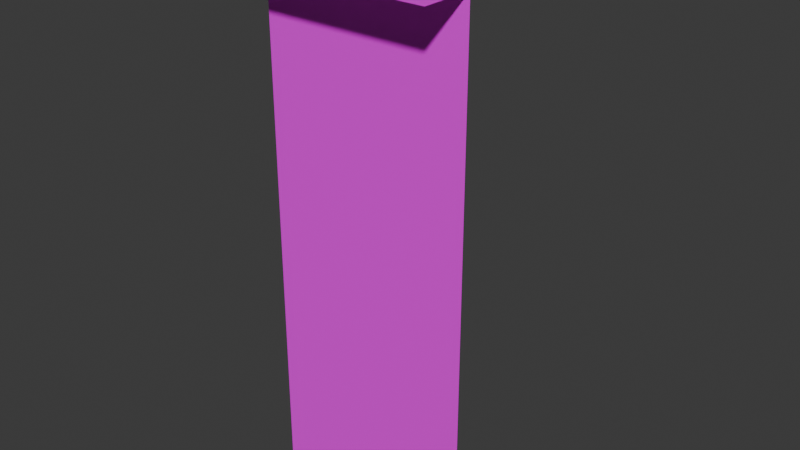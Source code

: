 # Source: OutterCorner_01.blend  (saved by Blender 4.2.66; exported with 4.5.12 LTS)
import bpy
from mathutils import Matrix  # noqa: F401  (used for matrix-valued properties, if any)

bpy.ops.wm.read_factory_settings(use_empty=True)
scene = bpy.context.scene
scene.name = 'Scene'

# ---- collections
col_collection = bpy.data.collections.new('Collection'); scene.collection.children.link(col_collection)

# ---- images (referenced by path relative to the original .blend; pixels are not part of the script)
import os
ASSET_DIR = os.environ.get("B2B_ASSET_DIR", "")  # directory of the original .blend (textures are referenced by path, not embedded)
HERE = os.path.dirname(os.path.abspath(__file__))  # packed textures are extracted next to this script under _unpacked/

def load_image(name, relpath, width, height, colorspace="sRGB"):
    """Load a texture the original file referenced (path relative to the .blend, or extracted next to this script)."""
    p = next((c for c in (os.path.join(HERE, relpath), os.path.join(ASSET_DIR, relpath)) if relpath and os.path.exists(c)), "")
    if p:
        img = bpy.data.images.load(p, check_existing=True)
        img.name = name
    else:  # same state as the original file: an image datablock whose file is absent (Cycles renders it pink)
        img = bpy.data.images.new(name, width, height)
        img.source = "FILE"
        img.filepath = "//" + (relpath or name)
    img.colorspace_settings.name = colorspace
    return img
img_gridbox_default_png_001 = load_image('GridBox_Default.png.001', 'UV_Corner_01.png', 1024, 1024, 'sRGB')
img_gridbox_default_png_002 = load_image('GridBox_Default.png.002', 'UV_Corner_01.png', 1024, 1024, 'Non-Color')

# ---- materials (node trees are filled in below, after node groups)
mat_material_001 = bpy.data.materials.new('Material.001')
mat_material_001.surface_render_method = 'BLENDED'
mat_material_001.blend_method = 'BLEND'
mat_material_001.use_transparency_overlap = False
mat_material_001.show_transparent_back = False
mat_material_001.roughness = 0.5

# ---- node groups
ng_smooth_by_angle = bpy.data.node_groups.new('Smooth by Angle', 'GeometryNodeTree')
_s = ng_smooth_by_angle.interface.new_socket(name='Mesh', in_out='OUTPUT', socket_type='NodeSocketGeometry')
_s = ng_smooth_by_angle.interface.new_socket(name='Mesh', in_out='INPUT', socket_type='NodeSocketGeometry')
_s = ng_smooth_by_angle.interface.new_socket(name='Angle', in_out='INPUT', socket_type='NodeSocketFloat')
_s.subtype = 'ANGLE'
_s.default_value = 0.5236
_s.min_value = 0.0
_s.max_value = 3.142
_s.description = 'Maximum face angle for smooth edges'
_s = ng_smooth_by_angle.interface.new_socket(name='Ignore Sharpness', in_out='INPUT', socket_type='NodeSocketBool')
_s.force_non_field = True
ng_smooth_by_angle.description = 'Set the sharpness of mesh edges based on the angle between the neighboring faces'
ng_smooth_by_angle.is_modifier = True
_N = ng_smooth_by_angle.nodes; _L = ng_smooth_by_angle.links
n0 = _N.new('GeometryNodeSetShadeSmooth'); n0.name = 'Set Shade Smooth'; n0.location = (120, -80)
n0.domain = 'EDGE'
n1 = _N.new('GeometryNodeSetShadeSmooth'); n1.name = 'Set Shade Smooth.001'; n1.location = (300, -80)
n2 = _N.new('NodeGroupOutput'); n2.name = 'Group Output'; n2.location = (480, -80)
n3 = _N.new('GeometryNodeInputMeshEdgeAngle'); n3.name = 'Edge Angle'; n3.location = (-440, -240)
n4 = _N.new('NodeGroupInput'); n4.name = 'Group Input'; n4.location = (-80, -80)
n5 = _N.new('GeometryNodeInputEdgeSmooth'); n5.name = 'Is Edge Smooth'; n5.location = (-260, -120)
n6 = _N.new('GeometryNodeInputShadeSmooth'); n6.name = 'Is Shade Smooth'; n6.location = (-440, -397)
n7 = _N.new('FunctionNodeCompare'); n7.name = 'Compare'; n7.location = (-260, -260)
n7.operation = 'LESS_EQUAL'
n7.inputs[6].default_value = (0.0, 0.0, 0.0, 0.0)
n7.inputs[7].default_value = (0.0, 0.0, 0.0, 0.0)
n8 = _N.new('FunctionNodeBooleanMath'); n8.name = 'Boolean Math.001'; n8.location = (-80, -260)
n9 = _N.new('NodeGroupInput'); n9.name = 'Group Input.001'; n9.location = (-440, -329)
n10 = _N.new('NodeGroupInput'); n10.name = 'Group Input.002'; n10.location = (-259, -189)
n11 = _N.new('FunctionNodeBooleanMath'); n11.name = 'Boolean Math'; n11.location = (-80, -149)
n11.operation = 'OR'
n12 = _N.new('FunctionNodeBooleanMath'); n12.name = 'Boolean Math.002'; n12.location = (-260, -380)
n12.operation = 'OR'
n13 = _N.new('NodeGroupInput'); n13.name = 'Group Input.003'; n13.location = (-440, -460)
_L.new(n3.outputs[0], n7.inputs[0])
_L.new(n1.outputs[0], n2.inputs[0])
_L.new(n9.outputs[1], n7.inputs[1])
_L.new(n7.outputs[0], n8.inputs[0])
_L.new(n4.outputs[0], n0.inputs[0])
_L.new(n0.outputs[0], n1.inputs[0])
_L.new(n8.outputs[0], n0.inputs[2])
_L.new(n10.outputs[2], n11.inputs[1])
_L.new(n5.outputs[0], n11.inputs[0])
_L.new(n11.outputs[0], n0.inputs[1])
_L.new(n13.outputs[2], n12.inputs[1])
_L.new(n6.outputs[0], n12.inputs[0])
_L.new(n12.outputs[0], n8.inputs[1])
n2.is_active_output = True

# ---- material node trees
mat_material_001.use_nodes = True; mat_material_001.node_tree.nodes.clear()
_N = mat_material_001.node_tree.nodes; _L = mat_material_001.node_tree.links
n0 = _N.new('ShaderNodeBsdfPrincipled'); n0.name = 'Principled BSDF'; n0.location = (10, 300)
n1 = _N.new('ShaderNodeOutputMaterial'); n1.name = 'Material Output'; n1.location = (300, 300)
n2 = _N.new('ShaderNodeNormalMap'); n2.name = 'Normal Map'; n2.location = (-300, -300)
n2.label = 'Normal/Map'
n2.inputs[0].default_value = 0.0
n3 = _N.new('ShaderNodeTexImage'); n3.name = 'Image Texture'; n3.location = (-300, 600)
n3.image = img_gridbox_default_png_001
n4 = _N.new('ShaderNodeTexImage'); n4.name = 'Image Texture.001'; n4.location = (-300, 0)
n4.image = img_gridbox_default_png_002
_L.new(n0.outputs[0], n1.inputs[0])
_L.new(n2.outputs[0], n0.inputs[5])
_L.new(n3.outputs[0], n0.inputs[0])
_L.new(n4.outputs[1], n0.inputs[4])
n1.is_active_output = True

# ---- world
world_world = bpy.data.worlds.new('World'); scene.world = world_world
world_world.use_nodes = True; world_world.node_tree.nodes.clear()
_N = world_world.node_tree.nodes; _L = world_world.node_tree.links
n0 = _N.new('ShaderNodeOutputWorld'); n0.name = 'World Output'; n0.location = (300, 300)
n1 = _N.new('ShaderNodeBackground'); n1.name = 'Background'; n1.location = (10, 300)
n1.inputs[0].default_value = (0.05088, 0.05088, 0.05088, 1.0)
_L.new(n1.outputs[0], n0.inputs[0])
n0.is_active_output = True
world_world.color = (0.05088, 0.05088, 0.05088)
world_world.sun_shadow_jitter_overblur = 0.0

# ---- meshes
me_cube_001 = bpy.data.meshes.new('Cube.001')
me_cube_001.from_pydata([(1.828e-07, -0.25, 2.5), (1.093e-07, 4.132e-08, 2.5), (1.072e-14, -3.815e-08, -1.132e-08), (1.0, -0.25, 2.5), (1.0, 3.354e-07, 2.5), (1.0, 2.559e-07, -5.504e-08), (-0.25, -0.25, 2.5), (-0.25, -3.219e-08, 2.5), (-1.848e-07, 1.0, 2.5), (-2.941e-07, 1.0, -4.311e-08), (-0.25, 1.0, 2.5)], [], [(0, 3, 4, 1), (2, 1, 4, 5), (0, 1, 7, 6), (7, 1, 8, 10), (1, 2, 9, 8)])
me_cube_001.polygons.foreach_set('use_smooth', [True] * 5)
_k = set([(1, 2), (1, 4), (1, 8)])
me_cube_001.attributes.new('sharp_edge', 'BOOLEAN', 'EDGE').data.foreach_set('value', [ (min(e.vertices), max(e.vertices)) in _k for e in me_cube_001.edges])
_uv = me_cube_001.uv_layers.new(name='UVMap')
_uv.uv.foreach_set('vector', [0.4037, 0.9748, 0.003656, 0.9748, 0.003656, 0.8548, 0.4037, 0.8548, 0.4037, -0.001172, 0.4037, 0.9988, 0.003656, 0.9988, 0.003656, -0.001172, 0.4037, 0.9748, 0.4037, 0.8548, 0.5237, 0.8548, 0.5237, 0.9748, 0.5237, 0.8548, 0.4037, 0.8548, 0.4037, 0.4548, 0.5237, 0.4548, 0.4037, 0.9988, 0.4037, -0.001172, 0.003656, -0.001172, 0.003656, 0.9988])
me_cube_001.materials.append(mat_material_001)
me_cube_001.update()
me_cube_001.normals_split_custom_set([tuple(v) for v in zip(*[iter([3.976e-08, 0.0, 1.0, 7.953e-08, 0.0, 1.0, 7.953e-08, 0.0, 1.0, 3.047e-07, 0.0, 1.0, -2.941e-07, 1.0, -3.179e-08, -2.941e-07, 1.0, -3.179e-08, -2.941e-07, 1.0, -3.179e-08, -2.941e-07, 1.0, -3.179e-08, 3.976e-08, 0.0, 1.0, 3.047e-07, 0.0, 1.0, 4.172e-07, 0.0, 1.0, 0.0, 0.0, 1.0, 4.172e-07, 0.0, 1.0, 3.047e-07, 0.0, 1.0, 8.345e-07, 0.0, 1.0, 8.345e-07, 0.0, 1.0, 1.0, 2.941e-07, -4.371e-08, 1.0, 2.941e-07, -4.371e-08, 1.0, 2.941e-07, -4.371e-08, 1.0, 2.941e-07, -4.371e-08])] * 3)])

# ---- objects
ob_outtercorner_01 = bpy.data.objects.new('OutterCorner_01', me_cube_001)

# ---- transforms, parenting, visibility, modifiers, constraints
ob_outtercorner_01.location = (0.0, 0.0, 0.0)
ob_outtercorner_01.color = (0.8, 0.8, 0.8, 1.0)
_m = ob_outtercorner_01.modifiers.new('Smooth by Angle', 'NODES')
_m.node_group = ng_smooth_by_angle
_m.use_pin_to_last = True
_m.show_group_selector = False

# ---- collection membership
col_collection.objects.link(ob_outtercorner_01)

# ---- scene / render settings (as saved in the file)
scene.frame_start = 1; scene.frame_end = 250; scene.frame_set(1)
scene.render.engine = 'BLENDER_EEVEE_NEXT'
bpy.context.view_layer.update()

# ---- added for rendering (the .blend has no active camera and no usable light): camera, sun
cam_auto = bpy.data.cameras.new('AutoCamera')
cam_auto.lens = 50.0
cam_auto.sensor_width = 36.0
cam_auto.clip_end = 1000.0
ob_auto_camera = bpy.data.objects.new('AutoCamera', cam_auto)
scene.collection.objects.link(ob_auto_camera)
ob_auto_camera.location = (3.20791, -3.02449, 3.51633)
ob_auto_camera.rotation_euler = (1.09748, -7.21219e-08, 0.694738)
scene.camera = ob_auto_camera
light_auto_sun = bpy.data.lights.new('AutoSun', 'SUN')
light_auto_sun.energy = 3.0
light_auto_sun.angle = 0.0523599
ob_auto_sun = bpy.data.objects.new('AutoSun', light_auto_sun)
scene.collection.objects.link(ob_auto_sun)
ob_auto_sun.rotation_euler = (0.872665, 0.174533, 0.523599)
bpy.context.view_layer.update()
